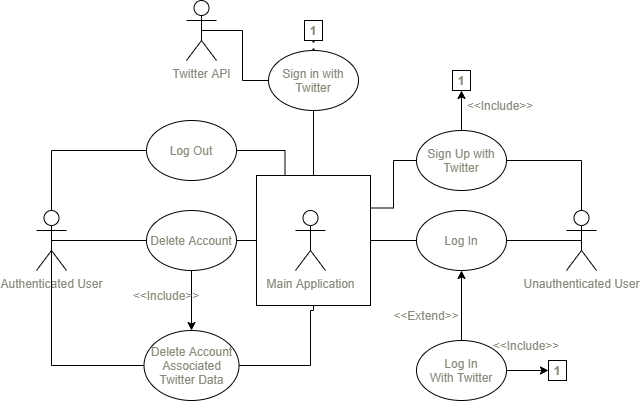

The diagram above was exported from draw.io. Its source (the exported page's mxGraphModel, read from the mxfile embedded in the PNG):
<mxGraphModel dx="1182" dy="732" grid="1" gridSize="10" guides="1" tooltips="1" connect="1" arrows="1" fold="1" page="1" pageScale="1" pageWidth="827" pageHeight="1169" math="0" shadow="0">
  <root>
    <mxCell id="0" />
    <mxCell id="1" parent="0" />
    <mxCell id="zlY6-9AON5oj5LtqXxkf-24" value="" style="rounded=0;whiteSpace=wrap;html=1;fontColor=#888A7B;" vertex="1" parent="1">
      <mxGeometry x="360" y="425" width="114" height="130" as="geometry" />
    </mxCell>
    <mxCell id="Eoj6UNJI5xd0ptmAlUrp-3" value="Unauthenticated User" style="shape=umlActor;verticalLabelPosition=bottom;verticalAlign=top;html=1;outlineConnect=0;fontColor=#888A7B;" parent="1" vertex="1">
      <mxGeometry x="670" y="460" width="30" height="60" as="geometry" />
    </mxCell>
    <mxCell id="Eoj6UNJI5xd0ptmAlUrp-5" value="Main Application" style="shape=umlActor;verticalLabelPosition=bottom;verticalAlign=top;html=1;outlineConnect=0;fontColor=#888A7B;" parent="1" vertex="1">
      <mxGeometry x="399" y="460" width="30" height="60" as="geometry" />
    </mxCell>
    <mxCell id="Eoj6UNJI5xd0ptmAlUrp-6" value="Twitter API" style="shape=umlActor;verticalLabelPosition=bottom;verticalAlign=top;html=1;outlineConnect=0;fontColor=#888A7B;" parent="1" vertex="1">
      <mxGeometry x="290" y="250" width="30" height="60" as="geometry" />
    </mxCell>
    <mxCell id="zlY6-9AON5oj5LtqXxkf-4" style="edgeStyle=orthogonalEdgeStyle;rounded=0;orthogonalLoop=1;jettySize=auto;html=1;fontColor=#888A7B;" edge="1" parent="1" source="Eoj6UNJI5xd0ptmAlUrp-8" target="zlY6-9AON5oj5LtqXxkf-3">
      <mxGeometry relative="1" as="geometry" />
    </mxCell>
    <mxCell id="zlY6-9AON5oj5LtqXxkf-39" style="edgeStyle=orthogonalEdgeStyle;rounded=0;orthogonalLoop=1;jettySize=auto;html=1;entryX=0;entryY=0.5;entryDx=0;entryDy=0;fontColor=#888A7B;" edge="1" parent="1" source="Eoj6UNJI5xd0ptmAlUrp-8" target="zlY6-9AON5oj5LtqXxkf-38">
      <mxGeometry relative="1" as="geometry" />
    </mxCell>
    <mxCell id="Eoj6UNJI5xd0ptmAlUrp-8" value="Log In&lt;br&gt;With Twitter" style="ellipse;whiteSpace=wrap;html=1;fontColor=#888A7B;" parent="1" vertex="1">
      <mxGeometry x="520" y="590" width="90" height="60" as="geometry" />
    </mxCell>
    <mxCell id="Eoj6UNJI5xd0ptmAlUrp-9" value="Authenticated User" style="shape=umlActor;verticalLabelPosition=bottom;verticalAlign=top;html=1;outlineConnect=0;fontColor=#888A7B;" parent="1" vertex="1">
      <mxGeometry x="140" y="460" width="30" height="60" as="geometry" />
    </mxCell>
    <mxCell id="Eoj6UNJI5xd0ptmAlUrp-14" value="Log Out" style="ellipse;whiteSpace=wrap;html=1;fontColor=#888A7B;" parent="1" vertex="1">
      <mxGeometry x="250" y="370" width="90" height="60" as="geometry" />
    </mxCell>
    <mxCell id="zlY6-9AON5oj5LtqXxkf-15" style="edgeStyle=orthogonalEdgeStyle;rounded=0;orthogonalLoop=1;jettySize=auto;html=1;fontColor=#888A7B;" edge="1" parent="1" source="Eoj6UNJI5xd0ptmAlUrp-18" target="zlY6-9AON5oj5LtqXxkf-13">
      <mxGeometry relative="1" as="geometry" />
    </mxCell>
    <mxCell id="Eoj6UNJI5xd0ptmAlUrp-18" value="Delete Account" style="ellipse;whiteSpace=wrap;html=1;fontColor=#888A7B;" parent="1" vertex="1">
      <mxGeometry x="250" y="460" width="90" height="60" as="geometry" />
    </mxCell>
    <mxCell id="zlY6-9AON5oj5LtqXxkf-3" value="Log In" style="ellipse;whiteSpace=wrap;html=1;fontColor=#888A7B;" vertex="1" parent="1">
      <mxGeometry x="520" y="460" width="90" height="60" as="geometry" />
    </mxCell>
    <mxCell id="zlY6-9AON5oj5LtqXxkf-6" value="" style="endArrow=none;html=1;rounded=0;edgeStyle=orthogonalEdgeStyle;exitX=0.5;exitY=0.5;exitDx=0;exitDy=0;exitPerimeter=0;entryX=1;entryY=0.5;entryDx=0;entryDy=0;fontColor=#888A7B;" edge="1" parent="1" source="Eoj6UNJI5xd0ptmAlUrp-3" target="zlY6-9AON5oj5LtqXxkf-3">
      <mxGeometry width="50" height="50" relative="1" as="geometry">
        <mxPoint x="550" y="650" as="sourcePoint" />
        <mxPoint x="600" y="600" as="targetPoint" />
      </mxGeometry>
    </mxCell>
    <mxCell id="zlY6-9AON5oj5LtqXxkf-7" value="" style="endArrow=none;html=1;rounded=0;edgeStyle=orthogonalEdgeStyle;exitX=0;exitY=0.5;exitDx=0;exitDy=0;entryX=1;entryY=0.5;entryDx=0;entryDy=0;fontColor=#888A7B;" edge="1" parent="1" source="zlY6-9AON5oj5LtqXxkf-3" target="zlY6-9AON5oj5LtqXxkf-24">
      <mxGeometry width="50" height="50" relative="1" as="geometry">
        <mxPoint x="550" y="650" as="sourcePoint" />
        <mxPoint x="600" y="600" as="targetPoint" />
        <Array as="points" />
      </mxGeometry>
    </mxCell>
    <mxCell id="zlY6-9AON5oj5LtqXxkf-9" value="" style="endArrow=none;html=1;rounded=0;edgeStyle=orthogonalEdgeStyle;exitX=0.5;exitY=0.5;exitDx=0;exitDy=0;exitPerimeter=0;entryX=0;entryY=0.5;entryDx=0;entryDy=0;fontColor=#888A7B;" edge="1" parent="1" source="Eoj6UNJI5xd0ptmAlUrp-9" target="Eoj6UNJI5xd0ptmAlUrp-18">
      <mxGeometry width="50" height="50" relative="1" as="geometry">
        <mxPoint x="430" y="630" as="sourcePoint" />
        <mxPoint x="240" y="490" as="targetPoint" />
      </mxGeometry>
    </mxCell>
    <mxCell id="zlY6-9AON5oj5LtqXxkf-10" value="" style="endArrow=none;html=1;rounded=0;edgeStyle=orthogonalEdgeStyle;exitX=1;exitY=0.5;exitDx=0;exitDy=0;entryX=0;entryY=0.5;entryDx=0;entryDy=0;fontColor=#888A7B;" edge="1" parent="1" source="Eoj6UNJI5xd0ptmAlUrp-18" target="zlY6-9AON5oj5LtqXxkf-24">
      <mxGeometry width="50" height="50" relative="1" as="geometry">
        <mxPoint x="165" y="500" as="sourcePoint" />
        <mxPoint x="260" y="500" as="targetPoint" />
        <Array as="points" />
      </mxGeometry>
    </mxCell>
    <mxCell id="zlY6-9AON5oj5LtqXxkf-11" value="" style="endArrow=none;html=1;rounded=0;edgeStyle=orthogonalEdgeStyle;exitX=0.5;exitY=0;exitDx=0;exitDy=0;exitPerimeter=0;entryX=0;entryY=0.5;entryDx=0;entryDy=0;fontColor=#888A7B;" edge="1" parent="1" source="Eoj6UNJI5xd0ptmAlUrp-9" target="Eoj6UNJI5xd0ptmAlUrp-14">
      <mxGeometry width="50" height="50" relative="1" as="geometry">
        <mxPoint x="470" y="470" as="sourcePoint" />
        <mxPoint x="520" y="420" as="targetPoint" />
      </mxGeometry>
    </mxCell>
    <mxCell id="zlY6-9AON5oj5LtqXxkf-12" value="" style="endArrow=none;html=1;rounded=0;edgeStyle=orthogonalEdgeStyle;exitX=1;exitY=0.5;exitDx=0;exitDy=0;entryX=0.25;entryY=0;entryDx=0;entryDy=0;fontColor=#888A7B;" edge="1" parent="1" source="Eoj6UNJI5xd0ptmAlUrp-14" target="zlY6-9AON5oj5LtqXxkf-24">
      <mxGeometry width="50" height="50" relative="1" as="geometry">
        <mxPoint x="470" y="470" as="sourcePoint" />
        <mxPoint x="520" y="420" as="targetPoint" />
      </mxGeometry>
    </mxCell>
    <mxCell id="zlY6-9AON5oj5LtqXxkf-13" value="Delete Account Associated Twitter Data" style="ellipse;whiteSpace=wrap;html=1;fontColor=#888A7B;" vertex="1" parent="1">
      <mxGeometry x="247.5" y="580" width="95" height="70" as="geometry" />
    </mxCell>
    <mxCell id="zlY6-9AON5oj5LtqXxkf-16" value="" style="endArrow=none;html=1;rounded=0;edgeStyle=orthogonalEdgeStyle;exitX=1;exitY=0.5;exitDx=0;exitDy=0;entryX=0.5;entryY=1;entryDx=0;entryDy=0;fontColor=#888A7B;" edge="1" parent="1" source="zlY6-9AON5oj5LtqXxkf-13" target="zlY6-9AON5oj5LtqXxkf-24">
      <mxGeometry width="50" height="50" relative="1" as="geometry">
        <mxPoint x="420" y="580" as="sourcePoint" />
        <mxPoint x="470" y="530" as="targetPoint" />
        <Array as="points">
          <mxPoint x="414" y="615" />
          <mxPoint x="414" y="560" />
        </Array>
      </mxGeometry>
    </mxCell>
    <mxCell id="zlY6-9AON5oj5LtqXxkf-17" value="" style="endArrow=none;html=1;rounded=0;edgeStyle=orthogonalEdgeStyle;exitX=0;exitY=0.5;exitDx=0;exitDy=0;entryX=0.5;entryY=0.5;entryDx=0;entryDy=0;entryPerimeter=0;fontColor=#888A7B;" edge="1" parent="1" source="zlY6-9AON5oj5LtqXxkf-13" target="Eoj6UNJI5xd0ptmAlUrp-9">
      <mxGeometry width="50" height="50" relative="1" as="geometry">
        <mxPoint x="352.5" y="625" as="sourcePoint" />
        <mxPoint x="409" y="530" as="targetPoint" />
      </mxGeometry>
    </mxCell>
    <mxCell id="zlY6-9AON5oj5LtqXxkf-18" value="&amp;lt;&amp;lt;Include&amp;gt;&amp;gt;" style="text;html=1;strokeColor=none;fillColor=none;align=center;verticalAlign=middle;whiteSpace=wrap;rounded=0;fontColor=#888A7B;" vertex="1" parent="1">
      <mxGeometry x="240" y="530" width="60" height="30" as="geometry" />
    </mxCell>
    <mxCell id="zlY6-9AON5oj5LtqXxkf-20" value="&amp;lt;&amp;lt;Extend&amp;gt;&amp;gt;" style="text;html=1;strokeColor=none;fillColor=none;align=center;verticalAlign=middle;whiteSpace=wrap;rounded=0;fontColor=#888A7B;" vertex="1" parent="1">
      <mxGeometry x="500" y="550" width="60" height="30" as="geometry" />
    </mxCell>
    <mxCell id="zlY6-9AON5oj5LtqXxkf-36" style="edgeStyle=orthogonalEdgeStyle;rounded=0;orthogonalLoop=1;jettySize=auto;html=1;entryX=0.5;entryY=1;entryDx=0;entryDy=0;fontColor=#888A7B;" edge="1" parent="1" source="zlY6-9AON5oj5LtqXxkf-21" target="zlY6-9AON5oj5LtqXxkf-35">
      <mxGeometry relative="1" as="geometry" />
    </mxCell>
    <mxCell id="zlY6-9AON5oj5LtqXxkf-21" value="Sign Up with Twitter" style="ellipse;whiteSpace=wrap;html=1;fontColor=#888A7B;" vertex="1" parent="1">
      <mxGeometry x="520" y="380" width="90" height="60" as="geometry" />
    </mxCell>
    <mxCell id="zlY6-9AON5oj5LtqXxkf-22" value="" style="endArrow=none;html=1;rounded=0;edgeStyle=orthogonalEdgeStyle;exitX=1;exitY=0.5;exitDx=0;exitDy=0;entryX=0.5;entryY=0;entryDx=0;entryDy=0;entryPerimeter=0;fontColor=#888A7B;" edge="1" parent="1" source="zlY6-9AON5oj5LtqXxkf-21" target="Eoj6UNJI5xd0ptmAlUrp-3">
      <mxGeometry width="50" height="50" relative="1" as="geometry">
        <mxPoint x="695" y="500" as="sourcePoint" />
        <mxPoint x="620" y="500" as="targetPoint" />
      </mxGeometry>
    </mxCell>
    <mxCell id="zlY6-9AON5oj5LtqXxkf-23" value="" style="endArrow=none;html=1;rounded=0;edgeStyle=orthogonalEdgeStyle;exitX=0;exitY=0.5;exitDx=0;exitDy=0;entryX=1;entryY=0.25;entryDx=0;entryDy=0;fontColor=#888A7B;" edge="1" parent="1" source="zlY6-9AON5oj5LtqXxkf-21" target="zlY6-9AON5oj5LtqXxkf-24">
      <mxGeometry width="50" height="50" relative="1" as="geometry">
        <mxPoint x="620" y="420" as="sourcePoint" />
        <mxPoint x="695" y="470" as="targetPoint" />
      </mxGeometry>
    </mxCell>
    <mxCell id="zlY6-9AON5oj5LtqXxkf-28" value="Sign in with&lt;br&gt;Twitter" style="ellipse;whiteSpace=wrap;html=1;fontColor=#888A7B;" vertex="1" parent="1">
      <mxGeometry x="372" y="300" width="90" height="60" as="geometry" />
    </mxCell>
    <mxCell id="zlY6-9AON5oj5LtqXxkf-30" value="" style="endArrow=none;html=1;rounded=0;edgeStyle=orthogonalEdgeStyle;exitX=0.5;exitY=1;exitDx=0;exitDy=0;entryX=0.5;entryY=0;entryDx=0;entryDy=0;fontColor=#888A7B;" edge="1" parent="1" source="zlY6-9AON5oj5LtqXxkf-28" target="zlY6-9AON5oj5LtqXxkf-24">
      <mxGeometry width="50" height="50" relative="1" as="geometry">
        <mxPoint x="530" y="420" as="sourcePoint" />
        <mxPoint x="484" y="467.5" as="targetPoint" />
      </mxGeometry>
    </mxCell>
    <mxCell id="zlY6-9AON5oj5LtqXxkf-31" value="" style="endArrow=none;html=1;rounded=0;edgeStyle=orthogonalEdgeStyle;exitX=0.5;exitY=0.5;exitDx=0;exitDy=0;entryX=0;entryY=0.5;entryDx=0;entryDy=0;exitPerimeter=0;fontColor=#888A7B;" edge="1" parent="1" source="Eoj6UNJI5xd0ptmAlUrp-6" target="zlY6-9AON5oj5LtqXxkf-28">
      <mxGeometry width="50" height="50" relative="1" as="geometry">
        <mxPoint x="427" y="390" as="sourcePoint" />
        <mxPoint x="427" y="435" as="targetPoint" />
      </mxGeometry>
    </mxCell>
    <mxCell id="zlY6-9AON5oj5LtqXxkf-32" value="&lt;b&gt;1&lt;/b&gt;" style="rounded=0;whiteSpace=wrap;html=1;fontColor=#888A7B;" vertex="1" parent="1">
      <mxGeometry x="408" y="270" width="18" height="20" as="geometry" />
    </mxCell>
    <mxCell id="zlY6-9AON5oj5LtqXxkf-33" value="" style="endArrow=none;dashed=1;html=1;dashPattern=1 3;strokeWidth=2;rounded=0;edgeStyle=orthogonalEdgeStyle;entryX=0.5;entryY=1;entryDx=0;entryDy=0;exitX=0.5;exitY=0;exitDx=0;exitDy=0;fontColor=#888A7B;" edge="1" parent="1" source="zlY6-9AON5oj5LtqXxkf-28" target="zlY6-9AON5oj5LtqXxkf-32">
      <mxGeometry width="50" height="50" relative="1" as="geometry">
        <mxPoint x="260" y="299.97" as="sourcePoint" />
        <mxPoint x="310" y="249.97" as="targetPoint" />
      </mxGeometry>
    </mxCell>
    <mxCell id="zlY6-9AON5oj5LtqXxkf-35" value="&lt;b&gt;1&lt;/b&gt;" style="rounded=0;whiteSpace=wrap;html=1;fontColor=#888A7B;" vertex="1" parent="1">
      <mxGeometry x="556" y="320" width="18" height="20" as="geometry" />
    </mxCell>
    <mxCell id="zlY6-9AON5oj5LtqXxkf-37" value="&amp;lt;&amp;lt;Include&amp;gt;&amp;gt;" style="text;html=1;strokeColor=none;fillColor=none;align=center;verticalAlign=middle;whiteSpace=wrap;rounded=0;fontColor=#888A7B;" vertex="1" parent="1">
      <mxGeometry x="574" y="340" width="60" height="30" as="geometry" />
    </mxCell>
    <mxCell id="zlY6-9AON5oj5LtqXxkf-38" value="&lt;b&gt;1&lt;/b&gt;" style="rounded=0;whiteSpace=wrap;html=1;fontColor=#888A7B;" vertex="1" parent="1">
      <mxGeometry x="652" y="610" width="18" height="20" as="geometry" />
    </mxCell>
    <mxCell id="zlY6-9AON5oj5LtqXxkf-40" value="&amp;lt;&amp;lt;Include&amp;gt;&amp;gt;" style="text;html=1;strokeColor=none;fillColor=none;align=center;verticalAlign=middle;whiteSpace=wrap;rounded=0;fontColor=#888A7B;" vertex="1" parent="1">
      <mxGeometry x="600" y="580" width="60" height="30" as="geometry" />
    </mxCell>
  </root>
</mxGraphModel>